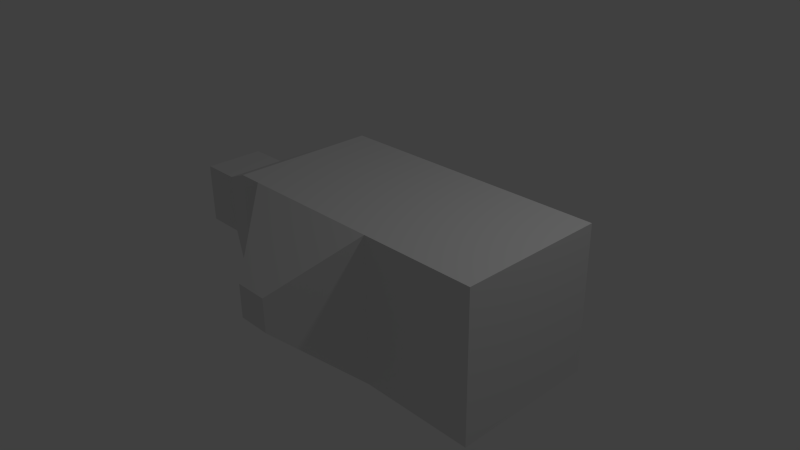 # Source: shape3.blend  (saved by Blender 2.72.0; exported with 4.5.12 LTS)
import bpy
from mathutils import Matrix  # noqa: F401  (used for matrix-valued properties, if any)

bpy.ops.wm.read_factory_settings(use_empty=True)
scene = bpy.context.scene
scene.name = 'Scene'

# ---- collections
col_collection_1 = bpy.data.collections.new('Collection 1'); scene.collection.children.link(col_collection_1)

# ---- materials (node trees are filled in below, after node groups)
mat_material = bpy.data.materials.new('Material')
mat_material.alpha_threshold = 0.0
mat_material.use_transparent_shadow = False
mat_material.roughness = 0.5
mat_material.line_color = (0.0, 0.0, 0.0, 1.0)

# ---- material node trees

# ---- world
world_world = bpy.data.worlds.new('World'); scene.world = world_world
world_world.color = (0.05088, 0.05088, 0.05088)
world_world.use_sun_shadow = False
world_world.sun_shadow_jitter_overblur = 0.0
world_world.cycles.sampling_method = 'MANUAL'
world_world.cycles.sample_map_resolution = 256

# ---- cameras
cam_camera = bpy.data.cameras.new('Camera')
cam_camera.clip_end = 100.0
cam_camera.lens = 35.0
cam_camera.sensor_width = 32.0
cam_camera.sensor_height = 18.0
cam_camera.ortho_scale = 7.314
cam_camera.dof.focus_distance = 0.0
cam_camera.dof.aperture_fstop = 128.0

# ---- lights
light_lamp = bpy.data.lights.new('Lamp', 'POINT')
light_lamp.transmission_factor = 0.0
light_lamp.cutoff_distance = 30.0
light_lamp.energy = 100.0
light_lamp.shadow_buffer_clip_start = 1.001
light_lamp.shadow_soft_size = 0.1
light_lamp.shadow_maximum_resolution = 0.006
light_lamp.use_absolute_resolution = True
light_lamp.cycles.use_multiple_importance_sampling = False

# ---- meshes
me_cube = bpy.data.meshes.new('Cube')
me_cube.from_pydata([(1.0, 1.0, -1.0), (1.0, -1.0, -1.0), (-1.0, -1.0, -1.0), (-1.0, 1.0, -1.0), (1.0, 1.0, 1.0), (1.0, -1.0, 1.0), (-1.0, -1.0, 1.0), (-1.0, 1.0, 1.0), (0.2306, -1.88, -0.2306), (-0.2306, -1.88, -0.2306), (0.2306, -1.88, 0.2306), (-0.2306, -1.88, 0.2306), (0.3172, 2.0, -0.3172), (-0.3172, 2.0, -0.3172), (0.3172, 2.0, 0.3172), (-0.3172, 2.0, 0.3172), (2.564, 1.0, -1.0), (2.564, -1.0, -1.0), (2.564, 1.0, 1.0), (2.564, -1.0, 1.0), (-1.329, -1.0, -1.0), (-1.329, 1.0, -1.0), (-1.329, -1.0, 1.0), (-1.329, 1.0, 1.0), (-2.545, -0.4268, -0.4268), (-2.545, 0.4268, -0.4268), (-2.545, -0.4268, 0.4268), (-2.545, 0.4268, 0.4268), (-3.11, -0.4268, -0.4268), (-3.11, 0.4268, -0.4268), (-3.11, -0.4268, 0.4268), (-3.11, 0.4268, 0.4268)], [], [(0, 1, 2, 3), (4, 7, 6, 5), (4, 5, 19, 18), (5, 6, 11, 10), (6, 7, 23, 22), (7, 4, 14, 15), (8, 10, 11, 9), (6, 2, 9, 11), (1, 5, 10, 8), (2, 1, 8, 9), (14, 12, 13, 15), (3, 7, 15, 13), (4, 0, 12, 14), (0, 3, 13, 12), (16, 18, 19, 17), (5, 1, 17, 19), (0, 4, 18, 16), (1, 0, 16, 17), (22, 23, 27, 26), (7, 3, 21, 23), (2, 6, 22, 20), (3, 2, 20, 21), (26, 27, 31, 30), (23, 21, 25, 27), (20, 22, 26, 24), (21, 20, 24, 25), (28, 30, 31, 29), (27, 25, 29, 31), (24, 26, 30, 28), (25, 24, 28, 29)])
me_cube.materials.append(mat_material)
me_cube.use_remesh_preserve_volume = False
me_cube.use_remesh_preserve_attributes = False
me_cube.use_mirror_vertex_groups = False
me_cube.update()

# ---- objects
ob_cube = bpy.data.objects.new('Cube', me_cube)
ob_lamp = bpy.data.objects.new('Lamp', light_lamp)
ob_camera = bpy.data.objects.new('Camera', cam_camera)

# ---- transforms, parenting, visibility, modifiers, constraints
ob_cube.location = (0.0, 0.0, 0.0)
ob_cube.lock_rotations_4d = False
ob_cube.empty_display_type = 'ARROWS'
ob_cube.lineart.crease_threshold = 0.0
ob_lamp.location = (4.076, 1.005, 5.904)
ob_lamp.rotation_euler = (0.6503, 0.05522, 1.866)
ob_lamp.lock_rotations_4d = False
ob_lamp.empty_display_type = 'ARROWS'
ob_lamp.color = (0.0, 0.0, 0.0, 0.0)
ob_lamp.lineart.crease_threshold = 0.0
ob_camera.location = (7.481, -6.508, 5.344)
ob_camera.rotation_euler = (1.109, 0.01082, 0.8149)
ob_camera.lock_rotations_4d = False
ob_camera.empty_display_type = 'ARROWS'
ob_camera.color = (0.0, 0.0, 0.0, 0.0)
ob_camera.display_type = 'WIRE'
ob_camera.lineart.crease_threshold = 0.0

# ---- collection membership
col_collection_1.objects.link(ob_cube)
col_collection_1.objects.link(ob_lamp)
col_collection_1.objects.link(ob_camera)

# ---- scene / render settings (as saved in the file)
scene.camera = ob_camera
scene.frame_start = 1; scene.frame_end = 250; scene.frame_set(1)
scene.render.engine = 'BLENDER_EEVEE_NEXT'
scene.render.resolution_percentage = 50
scene.render.dither_intensity = 0.0
scene.cycles.use_denoising = False
scene.cycles.samples = 10
scene.cycles.sampling_pattern = 'TABULATED_SOBOL'
scene.cycles.light_sampling_threshold = 0.0
scene.cycles.use_adaptive_sampling = False
scene.cycles.use_light_tree = False
scene.cycles.blur_glossy = 0.0
scene.cycles.pixel_filter_type = 'GAUSSIAN'
scene.cycles.sample_clamp_indirect = 0.0
scene.view_settings.view_transform = 'Standard'
bpy.context.view_layer.update()
